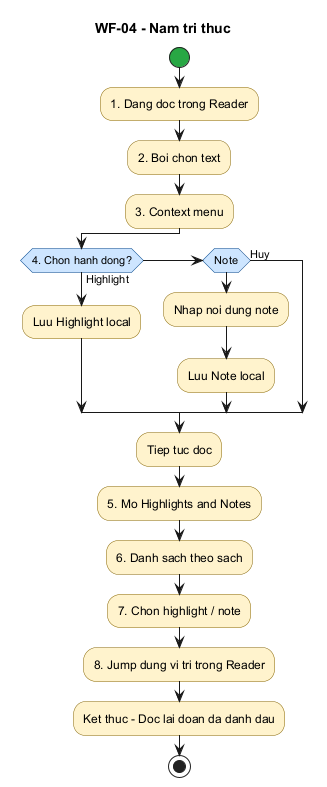

The diagram above was rendered by PlantUML. Its source (embedded in the PNG):
@startuml wf-04
title WF-04 - Nam tri thuc
skinparam shadowing false
skinparam backgroundColor #FFFFFF
skinparam defaultFontName Arial
skinparam ActivityBorderColor #856404
skinparam ActivityBackgroundColor #FFF3CD
skinparam ActivityDiamondBackgroundColor #CCE5FF
skinparam ActivityDiamondBorderColor #004085
skinparam ActivityStartColor #28A745
skinparam ActivityEndColor #004085

start
:1. Dang doc trong Reader;
:2. Boi chon text;
:3. Context menu;

if (4. Chon hanh dong?) then (Highlight)
  :Luu Highlight local;
elseif (Note) then
  :Nhap noi dung note;
  :Luu Note local;
else (Huy)
endif

:Tiep tuc doc;
:5. Mo Highlights and Notes;
:6. Danh sach theo sach;
:7. Chon highlight / note;
:8. Jump dung vi tri trong Reader;
:Ket thuc - Doc lai doan da danh dau;
stop

@enduml